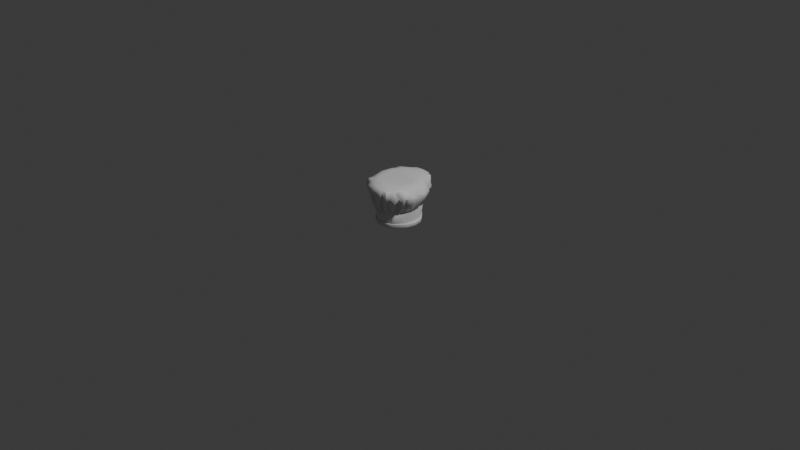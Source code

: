 # Source: chef_hat.blend  (saved by Blender 5.0.118; exported with 4.5.12 LTS)
import bpy
from mathutils import Matrix  # noqa: F401  (used for matrix-valued properties, if any)

bpy.ops.wm.read_factory_settings(use_empty=True)
scene = bpy.context.scene
scene.name = 'Scene'

# ---- collections
col_collection = bpy.data.collections.new('Collection'); scene.collection.children.link(col_collection)
col_export = bpy.data.collections.new('Export'); scene.collection.children.link(col_export)

# ---- materials (node trees are filled in below, after node groups)
mat_material = bpy.data.materials.new('Material')
mat_material.alpha_threshold = 0.0
mat_material.use_backface_culling_lightprobe_volume = False
mat_material.roughness = 0.5
mat_material.line_color = (0.0, 0.0, 0.0, 1.0)

# ---- material node trees
mat_material.use_nodes = True; mat_material.node_tree.nodes.clear()
_N = mat_material.node_tree.nodes; _L = mat_material.node_tree.links
n0 = _N.new('ShaderNodeOutputMaterial'); n0.name = 'Material Output'; n0.location = (200, 100)
n1 = _N.new('ShaderNodeBsdfPrincipled'); n1.name = 'Principled BSDF'; n1.location = (-200, 100)
_L.new(n1.outputs[0], n0.inputs[0])
n0.is_active_output = True

# ---- world
world_world = bpy.data.worlds.new('World'); scene.world = world_world
world_world.use_nodes = True; world_world.node_tree.nodes.clear()
_N = world_world.node_tree.nodes; _L = world_world.node_tree.links
n0 = _N.new('ShaderNodeOutputWorld'); n0.name = 'World Output'; n0.location = (200, 100)
n1 = _N.new('ShaderNodeBackground'); n1.name = 'Background'; n1.location = (-200, 100)
n1.inputs[0].default_value = (0.05088, 0.05088, 0.05088, 1.0)
_L.new(n1.outputs[0], n0.inputs[0])
n0.is_active_output = True
world_world.color = (0.05088, 0.05088, 0.05088)
world_world.sun_shadow_jitter_overblur = 0.0

# ---- cameras
cam_camera = bpy.data.cameras.new('Camera')
cam_camera.clip_end = 100.0
cam_camera.ortho_scale = 7.314

# ---- lights
light_light = bpy.data.lights.new('Light', 'POINT')
light_light.energy = 1000.0
light_light.shadow_soft_size = 0.1

# ---- meshes
me_circle = bpy.data.meshes.new('Circle')
me_circle.from_pydata([(-0.2201, 0.0, 0.006106), (-0.2033, -0.09246, 0.006106), (-0.1556, -0.1709, 0.006106), (-0.08423, -0.2232, 0.006106), (-0.2201, 0.0, 0.1679), (-0.2379, -0.1484, 0.2645), (-0.1556, -0.1709, 0.1679), (-0.08392, -0.2344, 0.1761), (-0.2289, 0.0, 0.1761), (-0.2075, -0.1109, 0.173), (-0.2036, -0.2269, 0.4455), (-0.07705, -0.2922, 0.3561), (-0.1496, 0.0, 0.4759), (-0.14, -0.09584, 0.4738), (-0.1127, -0.1771, 0.468), (-0.07189, -0.2314, 0.4594), (-0.08859, -0.3286, 0.4429), (-0.2848, 0.0, 0.3561), (-0.2421, -0.1779, 0.3623), (-0.1452, -0.1966, 0.1761), (-0.08321, -0.2146, 0.1679), (-0.177, -0.2066, 0.266), (-0.239, -0.1508, 0.4398), (-0.2673, 0.0, 0.444), (0.2201, 0.0, 0.006106), (0.2033, -0.09246, 0.006106), (0.1575, -0.154, 0.006106), (0.1069, -0.2066, 0.006106), (0.0, -0.2416, 0.006106), (0.2029, 0.0, 0.1679), (0.1639, -0.09524, 0.1721), (0.133, -0.1856, 0.1777), (0.149, -0.267, 0.4206), (-0.02046, -0.2625, 0.1761), (0.1927, 0.0, 0.1761), (0.2279, -0.1221, 0.2705), (0.1832, -0.1977, 0.3985), (0.1511, -0.2863, 0.3506), (-0.02223, -0.3239, 0.3561), (0.1446, 0.0, 0.4243), (0.1237, -0.09584, 0.4442), (0.09196, -0.1597, 0.4483), (0.05177, -0.2141, 0.4571), (-0.01738, -0.2504, 0.4708), (-0.006819, -0.3483, 0.4379), (0.1047, -0.1929, 0.1679), (0.2537, 0.0, 0.3444), (0.1637, -0.0963, 0.1635), (0.1401, -0.1785, 0.1708), (0.1071, -0.256, 0.2705), (-0.01062, -0.2235, 0.1679), (0.1583, -0.1814, 0.2697), (0.2444, -0.1175, 0.3835), (0.2499, 0.0, 0.3609), (0.0, -0.2962, 0.4613), (-0.1503, -0.1693, 0.4693), (-0.2042, 0.0, 0.4744), (-0.08295, -0.2639, 0.4609), (-0.1919, -0.08274, 0.4744), (0.162, -0.1889, 0.4337), (0.2218, 0.0, 0.4352), (0.1091, -0.2533, 0.4398), (0.205, -0.1134, 0.4352), (-0.2201, 0.0, 0.03788), (-0.2033, -0.09246, 0.03788), (-0.1556, -0.1709, 0.03788), (-0.08423, -0.2232, 0.03788), (0.0, -0.2416, 0.03788), (0.2201, 0.0, 0.03788), (0.2033, -0.09246, 0.03788), (0.1575, -0.154, 0.03788), (0.1069, -0.2066, 0.03788), (-0.2201, 0.0, 0.1592), (-0.2033, -0.09246, 0.1592), (-0.1556, -0.1709, 0.1592), (-0.08423, -0.2232, 0.1592), (0.0, -0.2416, 0.1592), (0.2029, 0.0, 0.1592), (0.2638, -0.1464, 0.3494), (0.1533, -0.1821, 0.1618), (0.1069, -0.2066, 0.1592), (-0.1969, -0.225, 0.353), (-0.172, -0.1032, 0.1648), (-0.08091, -0.263, 0.2661), (-0.01013, -0.2932, 0.2661), (-0.2739, 0.0, 0.2647), (0.213, -0.2044, 0.3495), (0.1797, -0.1041, 0.1803), (0.08988, -0.2297, 0.1748), (0.2504, 0.0, 0.2661), (0.001344, -0.237, 0.1679), (-0.02259, -0.237, 0.1679), (0.0, -0.2281, 0.1592), (0.01135, -0.276, 0.1761), (-0.05226, -0.276, 0.1761), (-0.03747, -0.3469, 0.3473), (-0.0002263, -0.3374, 0.3561), (-0.01945, -0.35, 0.3773), (-0.0217, -0.3067, 0.2661), (0.001441, -0.3067, 0.2661), (-0.06115, -0.2276, 0.1679), (-0.09046, -0.209, 0.1679), (-0.08423, -0.2232, 0.1592), (-0.06183, -0.2643, 0.1761), (-0.1041, -0.245, 0.1761), (-0.1098, -0.297, 0.3499), (-0.05993, -0.3381, 0.3553), (-0.08527, -0.3315, 0.394), (-0.1019, -0.2734, 0.2661), (-0.05957, -0.2923, 0.2661), (-0.1255, -0.2251, 0.1761), (-0.1398, -0.243, 0.2661), (-0.1473, -0.3018, 0.4302), (-0.1227, -0.1832, 0.1679), (-0.1488, -0.2666, 0.3418), (-0.1209, -0.1984, 0.1657), (-0.1472, -0.246, 0.2661), (-0.1306, -0.255, 0.2661), (-0.1328, -0.2276, 0.1761), (-0.1166, -0.2374, 0.1761), (-0.1598, -0.2632, 0.3343), (-0.14, -0.2742, 0.3351), (-0.1496, -0.2751, 0.3587), (-0.1148, -0.1947, 0.1679), (-0.131, -0.1853, 0.1679), (-0.1228, -0.1947, 0.1688), (-0.1566, -0.2131, 0.1761), (-0.1963, -0.1728, 0.1761), (-0.143, -0.1682, 0.1698), (-0.2173, -0.2288, 0.3561), (-0.1883, -0.25, 0.3508), (-0.2266, -0.2119, 0.4455), (-0.1906, -0.2568, 0.4349), (-0.1909, -0.2115, 0.4531), (-0.2002, -0.2093, 0.2658), (-0.1752, -0.2324, 0.2661), (0.04462, -0.2825, 0.2661), (0.1054, -0.3049, 0.436), (0.03843, -0.2541, 0.1761), (0.09129, -0.3117, 0.3561), (0.03786, -0.2144, 0.1679), (0.0419, -0.2325, 0.1592), (0.0674, -0.2652, 0.1761), (0.01695, -0.2749, 0.1761), (0.05723, -0.2291, 0.1592), (0.02455, -0.2363, 0.1592), (0.058, -0.2998, 0.2661), (0.04143, -0.3028, 0.2661), (0.08526, -0.3262, 0.3561), (0.1059, -0.3225, 0.3561), (0.02509, -0.233, 0.1679), (0.05801, -0.2276, 0.1679), (0.08692, -0.3327, 0.4361), (0.1353, -0.3076, 0.4359), (0.1233, -0.1946, 0.1679), (0.08853, -0.2145, 0.1679), (0.107, -0.2095, 0.1638), (0.1142, -0.2279, 0.1748), (0.07955, -0.248, 0.1748), (0.1343, -0.3017, 0.4343), (0.1752, -0.2482, 0.4101), (0.1345, -0.2646, 0.4291), (0.1447, -0.3036, 0.3506), (0.178, -0.2805, 0.3506), (0.106, -0.2689, 0.2705), (0.123, -0.2592, 0.2705), (0.1577, -0.1671, 0.1699), (0.1278, -0.1913, 0.1699), (0.1474, -0.1756, 0.1626), (0.1723, -0.1763, 0.178), (0.1297, -0.197, 0.173), (0.2166, -0.2345, 0.3503), (0.2375, -0.1863, 0.3433), (0.1803, -0.2423, 0.4081), (0.2243, -0.1717, 0.3858), (0.1881, -0.198, 0.4123), (0.1627, -0.207, 0.2703), (0.1879, -0.1803, 0.2694), (0.1653, -0.1405, 0.1691), (0.1801, -0.08679, 0.1684), (0.1945, -0.1017, 0.1766), (0.1791, -0.155, 0.1773), (0.2596, -0.168, 0.3388), (0.2798, -0.1194, 0.3371), (0.2653, -0.1446, 0.3555), (0.1801, -0.08679, 0.1597), (0.1656, -0.1407, 0.1604), (0.1782, -0.1149, 0.137), (0.2456, -0.1214, 0.2667), (0.229, -0.1518, 0.2674), (0.2675, -0.03829, 0.2663), (0.2946, -0.04328, 0.3388), (0.2179, -0.008101, 0.1762), (0.2579, -0.03712, 0.3733), (0.2529, 0.0, 0.3921), (0.288, -0.06062, 0.3505), (0.2268, -0.02715, 0.1981), (0.2785, -0.04145, 0.2874), (-0.1827, -0.1332, 0.1628), (-0.1965, -0.09694, 0.1628), (-0.1929, -0.1165, 0.1541), (-0.2156, -0.1482, 0.171), (-0.2293, -0.1119, 0.171), (-0.2729, -0.159, 0.3604), (-0.2461, -0.2224, 0.3604), (-0.2388, -0.179, 0.3775), (-0.2486, -0.1751, 0.2625), (-0.2622, -0.1467, 0.2624), (-0.2508, -0.01057, 0.1761), (-0.3054, -0.04314, 0.3561), (-0.219, -0.00588, 0.1679), (-0.2839, 0.0, 0.411), (-0.2948, -0.0168, 0.2647), (-0.2201, 0.0, 0.1637), (-0.2714, -0.06784, 0.36), (-0.1809, -0.05663, 0.1651), (-0.2572, -0.06186, 0.2642), (-0.222, -0.1052, 0.44), (-0.2092, -0.06011, 0.1592), (-0.2138, -0.06506, 0.1735), (-0.2521, -0.07855, 0.4398), (-0.2404, -0.1432, 0.4398), (-0.3, -0.05721, 0.3593), (-0.2915, -0.08735, 0.3604), (-0.201, -0.07872, 0.1638), (-0.2109, -0.03858, 0.1661), (-0.2785, -0.07831, 0.2638), (-0.2852, -0.05182, 0.2642), (-0.2431, -0.04689, 0.1743), (-0.2345, -0.08737, 0.1723), (-0.2057, -0.07949, 0.1592), (-0.2131, -0.03857, 0.1592), (-0.2055, -0.09206, 0.005942), (-0.2224, 0.0, 0.005942), (-0.1573, -0.1713, 0.005942), (-0.08513, -0.2242, 0.005942), (-2.814e-05, -0.2428, 0.005942), (-0.2224, 0.0, 0.03805), (-0.2055, -0.09206, 0.03805), (-0.1573, -0.1713, 0.03805), (-0.08513, -0.2242, 0.03805), (-2.814e-05, -0.2428, 0.03805), (0.2054, -0.09206, 0.005942), (0.2223, 0.0, 0.005942), (0.1591, -0.1543, 0.005942), (0.108, -0.2074, 0.005942), (0.2223, 0.0, 0.03805), (0.2054, -0.09206, 0.03805), (0.1591, -0.1543, 0.03805), (0.108, -0.2074, 0.03805), (-0.2124, -0.09091, 0.002655), (-0.218, -0.08998, 0.01027), (-0.2305, 0.0, 0.002408), (-0.236, 0.0, 0.01027), (-0.1625, -0.1727, 0.002702), (-0.1669, -0.174, 0.01027), (-0.08797, -0.2273, 0.002756), (-0.09043, -0.2301, 0.01027), (-0.0001163, -0.2465, 0.002787), (-0.0001942, -0.2498, 0.01027), (-0.236, 0.0, 0.04186), (-0.2322, 5.239e-10, 0.04819), (-0.2143, -0.09059, 0.04798), (-0.218, -0.08998, 0.04186), (-0.1641, -0.1732, 0.04794), (-0.1669, -0.174, 0.04186), (-0.08884, -0.2283, 0.04791), (-0.09043, -0.2301, 0.04186), (-0.0001443, -0.2477, 0.04789), (-0.0001942, -0.2498, 0.04186), (0.2177, -0.08998, 0.01027), (0.2121, -0.09092, 0.002698), (0.2356, 0.0, 0.01027), (0.2302, 3.492e-10, 0.002443), (0.1685, -0.1559, 0.01027), (0.1641, -0.1552, 0.002742), (0.1144, -0.2122, 0.01027), (0.1114, -0.21, 0.002777), (0.2319, 0.0, 0.04816), (0.2356, 0.0, 0.04186), (0.2177, -0.08998, 0.04186), (0.214, -0.0906, 0.04795), (0.1685, -0.1559, 0.04186), (0.1657, -0.1554, 0.04792), (0.1144, -0.2122, 0.04186), (0.1124, -0.2108, 0.0479)], [], [(198, 6, 128, 127, 201), (208, 210, 225, 228), (121, 117, 108, 105), (123, 125, 115), (141, 145, 67), (57, 54, 43, 15), (58, 55, 14, 13), (6, 200, 73), (6, 118, 128), (55, 57, 15, 14), (100, 102, 75), (56, 58, 13, 12), (135, 116, 120, 130), (44, 97, 96), (109, 98, 95, 106), (85, 212, 209, 17), (117, 119, 104, 108), (206, 134, 129, 204), (186, 166, 168), (79, 167, 154), (80, 156, 155), (100, 91, 94, 103), (147, 148, 96, 99), (61, 42, 43, 54), (62, 40, 41, 59), (178, 181, 169, 166), (167, 170, 157, 154), (59, 41, 42, 61), (155, 158, 142, 151), (60, 39, 40, 62), (171, 173, 160, 163), (176, 171, 163, 165), (164, 162, 149, 146), (185, 69, 77), (89, 46, 191, 197, 190), (189, 182, 172, 177), (194, 193, 195, 53), (137, 153, 159), (160, 59, 161), (203, 205, 221), (112, 16, 57), (16, 54, 57), (68, 69, 247, 246), (1, 2, 234, 232), (28, 27, 245, 236), (69, 70, 248, 247), (0, 1, 232, 233), (27, 26, 244, 245), (70, 71, 249, 248), (26, 25, 242, 244), (184, 174, 172), (71, 70, 79, 80), (79, 187, 186), (41, 40, 13), (67, 76, 75, 66), (115, 74, 65), (65, 74, 73, 64), (181, 189, 177, 169), (97, 44, 107), (158, 164, 146, 142), (170, 176, 165, 157), (201, 127, 134, 206), (53, 195, 191, 46), (103, 94, 98, 109), (126, 118, 116, 135), (90, 50, 92), (95, 38, 97), (90, 93, 33, 50), (99, 96, 38, 84), (93, 99, 84, 33), (124, 6, 74), (84, 38, 95, 98), (92, 50, 91), (33, 84, 98, 94), (97, 38, 96), (50, 33, 94, 91), (100, 20, 102), (105, 11, 107), (104, 101, 20, 7), (109, 106, 11, 83), (103, 109, 83, 7), (119, 123, 101, 104), (7, 83, 108, 104), (107, 11, 106), (7, 20, 100, 103), (83, 11, 105, 108), (102, 20, 101), (204, 129, 131), (8, 208, 212, 85), (105, 107, 112), (55, 22, 133), (120, 114, 122), (123, 113, 125), (117, 121, 114, 111), (119, 117, 111, 110), (123, 119, 110, 113), (122, 112, 132), (125, 113, 124), (111, 114, 120, 116), (110, 111, 116, 118), (122, 114, 121), (113, 110, 118, 124), (126, 19, 128), (131, 10, 133), (130, 132, 10, 81), (135, 130, 81, 21), (126, 135, 21, 19), (17, 209, 211), (21, 81, 129, 134), (128, 19, 127), (19, 21, 134, 127), (133, 10, 132), (81, 10, 131, 129), (162, 159, 153, 149), (150, 143, 93, 90), (145, 150, 90), (62, 175, 174), (151, 142, 138, 140), (142, 146, 136, 138), (144, 151, 140, 141), (149, 153, 137, 139), (146, 149, 139, 136), (143, 147, 99, 93), (140, 138, 143, 150), (136, 139, 148, 147), (138, 136, 147, 143), (141, 140, 150, 145), (139, 137, 152, 148), (154, 45, 156), (159, 32, 161), (159, 162, 37, 32), (158, 155, 45, 88), (165, 163, 37, 49), (157, 165, 49, 88), (34, 89, 190, 196, 192), (160, 32, 37, 163), (88, 45, 154, 157), (156, 45, 155), (49, 37, 162, 164), (88, 49, 164, 158), (161, 32, 160), (166, 48, 168), (173, 36, 175), (166, 169, 31, 48), (172, 174, 36, 86), (177, 172, 86, 51), (169, 177, 51, 31), (185, 77, 29, 179), (51, 86, 171, 176), (175, 36, 174), (31, 51, 176, 170), (48, 31, 170, 167), (86, 36, 173, 171), (168, 48, 167), (182, 78, 184), (185, 47, 187), (179, 180, 87, 30), (189, 181, 87, 35), (178, 186, 47, 30), (182, 189, 35, 78), (29, 192, 180, 179), (30, 47, 185, 179), (187, 47, 186), (78, 35, 188, 183), (30, 87, 181, 178), (35, 87, 180, 188), (184, 78, 183), (195, 52, 183), (62, 193, 60), (192, 196, 190, 188, 180), (190, 197, 191, 183, 188), (192, 29, 34), (198, 82, 200), (203, 18, 205), (198, 201, 9, 82), (207, 202, 9, 5), (203, 207, 5, 18), (4, 210, 208, 8), (18, 5, 206, 204), (205, 18, 204), (82, 9, 202, 199), (5, 9, 201, 206), (200, 82, 199), (213, 210, 4), (226, 229, 202, 207), (212, 208, 228, 227), (229, 224, 199, 202), (22, 58, 217), (73, 200, 199, 224, 230), (64, 218, 231), (223, 226, 207, 203), (210, 213, 72), (209, 212, 227, 222), (230, 224, 215, 218), (229, 226, 216, 219), (223, 221, 217, 214), (224, 229, 219, 215), (226, 223, 214, 216), (220, 211, 222), (215, 219, 228, 225), (218, 225, 231), (216, 214, 222, 227), (219, 216, 227, 228), (214, 217, 220, 222), (2, 3, 235, 234), (67, 66, 240, 241), (3, 28, 236, 235), (66, 65, 239, 240), (65, 64, 238, 239), (25, 24, 243, 242), (64, 63, 237, 238), (71, 67, 241, 249), (187, 69, 185), (69, 68, 77), (79, 70, 187), (70, 69, 187), (168, 79, 186), (186, 178, 166), (156, 80, 154), (80, 79, 154), (79, 168, 167), (74, 115, 124), (115, 125, 124), (115, 75, 101), (75, 102, 101), (101, 123, 115), (75, 76, 91), (76, 92, 91), (75, 91, 100), (92, 76, 90), (76, 145, 90), (155, 151, 144), (144, 80, 155), (65, 66, 115), (66, 75, 115), (63, 64, 231), (64, 73, 230), (64, 230, 218), (231, 72, 63), (76, 67, 145), (67, 71, 144), (141, 67, 144), (71, 80, 144), (72, 231, 210), (231, 225, 210), (218, 215, 225), (73, 74, 6), (6, 198, 200), (6, 124, 118), (118, 126, 128), (174, 52, 62), (62, 59, 175), (160, 173, 59), (173, 175, 59), (59, 61, 161), (52, 193, 62), (193, 194, 60), (159, 161, 137), (161, 61, 137), (61, 54, 137), (54, 44, 152), (137, 54, 152), (55, 133, 57), (133, 132, 57), (132, 112, 57), (16, 44, 54), (56, 23, 220), (217, 221, 22), (56, 220, 58), (220, 217, 58), (58, 22, 55), (22, 131, 133), (22, 205, 131), (205, 204, 131), (23, 211, 220), (211, 209, 222), (22, 221, 205), (221, 223, 203), (16, 112, 107), (112, 122, 105), (122, 121, 105), (132, 130, 122), (130, 120, 122), (16, 107, 44), (107, 106, 97), (106, 95, 97), (96, 148, 152), (152, 44, 96), (183, 191, 195), (195, 193, 52), (52, 184, 183), (172, 182, 184), (184, 52, 174), (12, 13, 40), (13, 14, 41), (12, 40, 39), (14, 15, 42), (15, 43, 42), (42, 41, 14), (251, 253, 252, 250), (255, 251, 250, 254), (257, 255, 254, 256), (259, 257, 256, 258), (271, 273, 272, 270), (275, 271, 270, 274), (277, 275, 274, 276), (258, 277, 276, 259), (285, 268, 269, 284), (283, 285, 284, 282), (281, 283, 282, 280), (278, 281, 280, 279), (268, 266, 267, 269), (266, 264, 265, 267), (264, 262, 263, 265), (262, 261, 260, 263), (233, 232, 250, 252), (255, 265, 263, 251), (251, 263, 260, 253), (232, 234, 254, 250), (257, 267, 265, 255), (234, 235, 256, 254), (235, 236, 258, 256), (259, 269, 267, 257), (259, 276, 284, 269), (236, 245, 277, 258), (238, 237, 261, 262), (239, 238, 262, 264), (240, 239, 264, 266), (241, 240, 266, 268), (249, 241, 268, 285), (242, 243, 273, 271), (270, 272, 279, 280), (244, 242, 271, 275), (274, 270, 280, 282), (245, 244, 275, 277), (276, 274, 282, 284), (246, 247, 281, 278), (247, 248, 283, 281), (248, 249, 285, 283)])
me_circle.polygons.foreach_set('use_smooth', [True] * 339)
_k = set([(4, 210), (6, 73), (6, 124), (6, 198), (20, 100), (20, 101), (29, 179), (30, 178), (30, 179), (45, 154), (45, 155), (48, 166), (48, 167), (50, 90), (50, 91), (63, 64), (64, 65), (65, 66), (66, 67), (67, 71), (68, 69), (69, 70), (70, 71), (82, 198), (82, 199), (90, 150), (91, 100), (101, 123), (113, 123), (113, 124), (140, 150), (140, 151), (151, 155), (154, 167), (166, 178), (199, 224), (210, 225), (215, 224), (215, 225)])
me_circle.attributes.new('sharp_edge', 'BOOLEAN', 'EDGE').data.foreach_set('value', [ (min(e.vertices), max(e.vertices)) in _k for e in me_circle.edges])
me_circle.materials.append(mat_material)
me_circle.use_remesh_preserve_volume = False
me_circle.use_remesh_preserve_attributes = False
me_circle.use_mirror_vertex_groups = False
me_circle.update()

# ---- objects
ob_light = bpy.data.objects.new('Light', light_light)
ob_camera = bpy.data.objects.new('Camera', cam_camera)
ob_hat = bpy.data.objects.new('Hat', me_circle)

# ---- transforms, parenting, visibility, modifiers, constraints
ob_light.location = (4.076, 1.005, 5.904)
ob_light.rotation_euler = (0.6503, 0.05522, 1.866)
ob_light.lock_rotations_4d = False
ob_light.empty_display_type = 'ARROWS'
ob_light.color = (0.0, 0.0, 0.0, 0.0)
ob_light.lineart.crease_threshold = 0.0
ob_camera.location = (7.359, -6.926, 4.958)
ob_camera.rotation_euler = (1.109, 0.0, 0.8149)
ob_camera.lock_rotations_4d = False
ob_camera.empty_display_type = 'ARROWS'
ob_camera.color = (0.0, 0.0, 0.0, 0.0)
ob_camera.display_type = 'WIRE'
ob_camera.lineart.crease_threshold = 0.0
ob_hat.location = (0.0, 0.0, 0.0)
ob_hat.lineart.crease_threshold = 0.0
_m = ob_hat.modifiers.new('Mirror', 'MIRROR')
_m.use_axis = (False, True, False)
_m.use_clip = True

# ---- collection membership
col_collection.objects.link(ob_light)
col_collection.objects.link(ob_camera)
col_collection.objects.link(ob_hat)

# ---- scene / render settings (as saved in the file)
scene.camera = ob_camera
scene.frame_start = 1; scene.frame_end = 250; scene.frame_set(3)
scene.render.engine = 'BLENDER_EEVEE_NEXT'
scene.render.bake_bias = 0.0
scene.render.bake_samples = 0
scene.cycles.sampling_pattern = 'TABULATED_SOBOL'
scene.eevee.use_volume_custom_range = False
bpy.context.view_layer.update()
